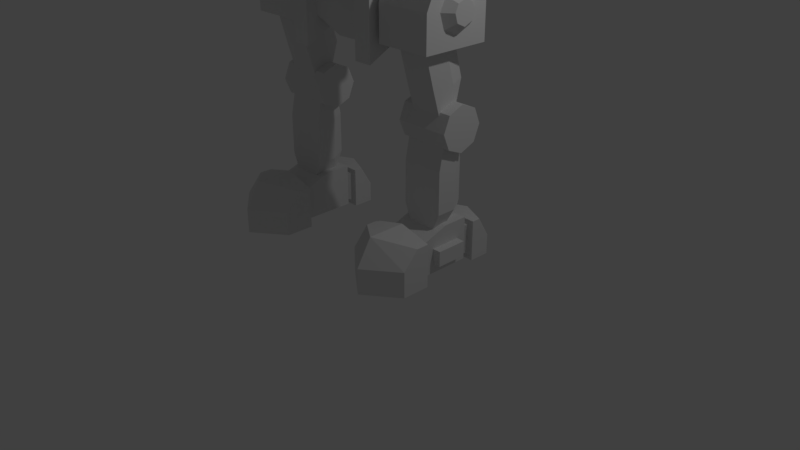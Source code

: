 # Source: GruntjawModel.blend  (saved by Blender 2.79.0; exported with 4.5.12 LTS)
import bpy
from mathutils import Matrix  # noqa: F401  (used for matrix-valued properties, if any)

bpy.ops.wm.read_factory_settings(use_empty=True)
scene = bpy.context.scene
scene.name = 'Scene'

# ---- collections
col_collection_1 = bpy.data.collections.new('Collection 1'); scene.collection.children.link(col_collection_1)

# ---- materials (node trees are filled in below, after node groups)
mat_material = bpy.data.materials.new('Material')
mat_material.alpha_threshold = 0.0
mat_material.use_transparent_shadow = False
mat_material.roughness = 0.5
mat_material.line_color = (0.0, 0.0, 0.0, 1.0)

# ---- material node trees

# ---- world
world_world = bpy.data.worlds.new('World'); scene.world = world_world
world_world.color = (0.05088, 0.05088, 0.05088)
world_world.use_sun_shadow = False
world_world.sun_shadow_jitter_overblur = 0.0
world_world.cycles.sampling_method = 'MANUAL'

# ---- cameras
cam_camera = bpy.data.cameras.new('Camera')
cam_camera.clip_end = 100.0
cam_camera.lens = 35.0
cam_camera.sensor_width = 32.0
cam_camera.sensor_height = 18.0
cam_camera.ortho_scale = 7.314
cam_camera.dof.focus_distance = 0.0
cam_camera.dof.aperture_fstop = 128.0

# ---- lights
light_lamp = bpy.data.lights.new('Lamp', 'POINT')
light_lamp.transmission_factor = 0.0
light_lamp.cutoff_distance = 30.0
light_lamp.energy = 100.0
light_lamp.shadow_buffer_clip_start = 1.001
light_lamp.shadow_soft_size = 0.1
light_lamp.shadow_maximum_resolution = 0.006
light_lamp.use_absolute_resolution = True

# ---- meshes
me_cube_008 = bpy.data.meshes.new('Cube.008')
me_cube_008.from_pydata([(-0.2761, -0.1008, -0.1008), (-0.2761, -0.1008, 0.1008), (-0.2761, 0.1008, -0.1008), (-0.2761, 0.1008, 0.1008), (0.2703, -0.2901, -0.4126), (0.4258, -0.1735, 0.1562), (0.1523, 0.2645, -0.4126), (0.4258, 0.1735, 0.1562), (-0.2761, 0.0, -0.1426), (-0.2761, -0.1426, 0.0), (-0.2761, 0.0, 0.1426), (-0.2761, 0.1426, 0.0), (0.07433, 0.2645, -0.4126), (0.07481, 0.3061, 0.2975), (0.4258, 0.2491, -0.001649), (0.2703, 0.01403, -0.4126), (0.4258, 2.672e-10, 0.2262), (0.4258, -0.2491, -0.001649), (0.07433, -0.2901, -0.4126), (0.07481, -0.3061, 0.2975), (0.07481, -7.381e-10, 0.3848), (0.07481, -0.4344, 0.02174), (0.07433, 0.1373, -1.284), (0.07481, 0.4344, 0.02174), (-0.1216, 0.01403, -0.4126), (-0.1216, -0.2901, -0.4126), (-0.2762, -0.4344, 0.02174), (-0.2762, -0.3061, 0.2975), (-0.2762, -7.381e-10, 0.3848), (-0.2762, 0.3061, 0.2975), (-0.2762, 0.4344, 0.02174), (-0.003643, 0.2645, -0.4126), (-0.4579, -0.1008, -0.1008), (-0.4579, -0.1008, 0.1008), (-0.4579, 0.1008, -0.1008), (-0.4579, 0.1008, 0.1008), (-0.4579, 0.0, -0.1426), (-0.4579, -0.1426, 0.0), (-0.4579, 0.0, 0.1426), (-0.4579, 0.1426, 0.0), (-0.4579, 0.0, 0.0), (-0.2762, -7.381e-10, -0.4126), (-0.2762, -0.4344, -0.4126), (0.07481, 0.4344, -0.4126), (-0.2762, 0.4344, -0.4126), (0.4258, -3.237e-11, -0.2739), (0.4258, 0.19, -0.1864), (0.07481, -0.4344, -0.4126), (0.4258, -0.19, -0.1864), (0.2703, -0.0365, -1.284), (0.1523, 0.2575, -1.284), (0.07433, 0.2575, -1.284), (0.2703, 0.1373, -1.284), (0.07433, -0.0365, -1.284), (-0.1216, 0.1373, -1.284), (-0.1216, -0.0365, -1.284), (-0.003643, 0.2575, -1.284), (-0.003643, 0.3878, -0.8521), (-0.1216, -0.1668, -0.8521), (-0.1216, 0.1373, -0.8521), (0.07433, -0.1668, -0.8521), (0.2703, 0.1373, -0.8521), (0.07433, 0.3878, -0.8521), (0.1523, 0.3878, -0.8521), (0.2703, -0.1668, -0.8521), (0.4258, 0.4344, 0.02174), (0.4258, 0.4344, -0.4126), (0.4258, -7.381e-10, -0.4126), (0.4258, -7.381e-10, 0.3848), (0.4258, -0.3061, 0.2975), (0.4258, -0.4344, 0.02174), (0.4258, -0.4344, -0.4126), (0.4258, 0.3061, 0.2975), (0.5367, -0.1003, 0.08614), (0.5367, 0.1003, 0.08614), (0.5367, 0.144, -0.005154), (0.5367, 8.528e-10, 0.1266), (0.5367, -0.144, -0.005154), (0.5367, 2.714e-10, 0.008369), (0.5367, 6.795e-10, -0.1626), (0.5367, 0.1099, -0.112), (0.5367, -0.1099, -0.112), (0.4161, -0.05897, -1.52), (0.4161, -0.05897, -1.123), (0.4161, 0.3374, -1.52), (0.4161, 0.3374, -1.123), (-0.2754, 0.1392, -1.321), (-0.2754, -0.1411, -1.321), (0.4161, 0.4194, -1.321), (0.4161, 0.1392, -1.602), (0.4161, 0.1392, -1.041), (0.4161, -0.1411, -1.321), (-0.2754, 0.1392, -1.041), (-0.2754, 0.1392, -1.602), (-0.2754, 0.4194, -1.321), (-0.2754, 0.3374, -1.123), (-0.2754, 0.3374, -1.52), (0.4161, 0.1392, -1.321), (-0.2754, -0.05897, -1.123), (-0.2754, -0.05897, -1.52)], [], [(2, 8, 36, 34), (23, 13, 72, 65), (5, 17, 77, 73), (21, 19, 27, 26), (64, 60, 53, 49), (20, 28, 27, 19), (68, 20, 19, 69), (72, 13, 20, 68), (13, 29, 28, 20), (31, 12, 62, 57), (25, 24, 59, 58), (15, 4, 64, 61), (47, 21, 26, 42), (71, 70, 21, 47), (70, 69, 19, 21), (46, 14, 75, 80), (16, 5, 73, 76), (14, 7, 74, 75), (43, 23, 65, 66), (44, 30, 23, 43), (30, 29, 13, 23), (1, 10, 38, 33), (9, 1, 33, 37), (11, 2, 34, 39), (0, 8, 41, 42), (1, 9, 26, 27), (3, 10, 28, 29), (2, 11, 30, 44), (8, 2, 44, 41), (9, 0, 42, 26), (10, 1, 27, 28), (11, 3, 29, 30), (40, 38, 35, 39), (36, 40, 39, 34), (32, 37, 40, 36), (37, 33, 38, 40), (10, 3, 35, 38), (8, 0, 32, 36), (3, 11, 39, 35), (0, 9, 37, 32), (24, 25, 42, 41), (12, 31, 44, 43), (15, 6, 66, 67), (18, 4, 71, 47), (31, 24, 41, 44), (6, 12, 43, 66), (4, 15, 67, 71), (25, 18, 47, 42), (12, 6, 63, 62), (24, 31, 57, 59), (4, 18, 60, 64), (6, 15, 61, 63), (62, 63, 50, 51), (59, 57, 56, 54), (63, 61, 52, 50), (18, 25, 58, 60), (61, 64, 49, 52), (58, 59, 54, 55), (60, 58, 55, 53), (57, 62, 51, 56), (14, 46, 66, 65), (46, 45, 67, 66), (5, 16, 68, 69), (48, 17, 70, 71), (7, 14, 65, 72), (45, 48, 71, 67), (16, 7, 72, 68), (17, 5, 69, 70), (78, 76, 73, 77), (79, 78, 77, 81), (80, 75, 78, 79), (75, 74, 76, 78), (48, 45, 79, 81), (17, 48, 81, 77), (45, 46, 80, 79), (7, 16, 76, 74), (55, 54, 22, 53), (52, 49, 53, 22), (51, 50, 52, 22), (56, 51, 22, 54), (91, 87, 99, 82), (83, 98, 87, 91), (97, 90, 83, 91), (96, 93, 86, 94), (86, 87, 98, 92), (82, 99, 93, 89), (88, 94, 95, 85), (89, 93, 96, 84), (90, 92, 98, 83), (94, 86, 92, 95), (93, 99, 87, 86), (89, 97, 91, 82), (84, 88, 97, 89), (88, 85, 90, 97), (84, 96, 94, 88), (85, 95, 92, 90)])
me_cube_008.use_remesh_preserve_volume = False
me_cube_008.use_remesh_preserve_attributes = False
me_cube_008.use_mirror_vertex_groups = False
me_cube_008.update()
me_cube_007 = bpy.data.meshes.new('Cube.007')
me_cube_007.from_pydata([(-0.2684, -0.118, -0.6168), (-0.2684, -0.03991, 0.2902), (-0.1069, 0.3821, -0.6168), (-0.1069, 0.304, 0.2902), (0.2684, -0.118, -0.6168), (0.2684, -0.03991, 0.2902), (0.1069, 0.3821, -0.6168), (0.1069, 0.304, 0.2902), (-0.2684, 0.1321, -0.6168), (-0.2684, -0.118, -0.09171), (-0.2684, 0.1321, 0.2902), (-0.1069, 0.3821, -0.09171), (-1.176e-10, 0.3821, -0.6168), (-1.176e-10, 0.304, 0.2902), (0.1069, 0.3821, -0.09171), (0.2684, 0.1321, -0.6168), (0.2684, 0.1321, 0.2902), (0.2684, -0.118, -0.09171), (-1.176e-10, -0.118, -0.6168), (-1.176e-10, -0.03991, 0.2902), (-1.176e-10, 0.1321, 0.2902), (-1.176e-10, -0.118, -0.09171), (0.2684, 0.1321, -0.09171), (-1.176e-10, 0.3821, -0.09171), (-0.2684, 0.1321, -0.09171), (-0.1415, 0.04719, -0.918), (-0.1415, -0.1176, -0.918), (-1.176e-10, 0.212, -0.918), (-0.1415, 0.212, -0.918), (0.1415, 0.04719, -0.918), (0.1415, 0.212, -0.918), (-1.176e-10, -0.1176, -0.918), (0.1415, -0.1176, -0.918), (-1.176e-10, 0.04719, -0.918)], [], [(24, 10, 3, 11), (23, 13, 7, 14), (22, 16, 5, 17), (21, 19, 1, 9), (0, 8, 25, 26), (20, 10, 1, 19), (16, 20, 19, 5), (7, 13, 20, 16), (13, 3, 10, 20), (18, 0, 26, 31), (2, 12, 27, 28), (15, 4, 32, 29), (18, 21, 9, 0), (4, 17, 21, 18), (17, 5, 19, 21), (15, 22, 17, 4), (6, 14, 22, 15), (14, 7, 16, 22), (12, 23, 14, 6), (2, 11, 23, 12), (11, 3, 13, 23), (8, 24, 11, 2), (0, 9, 24, 8), (9, 1, 10, 24), (33, 29, 32, 31), (25, 33, 31, 26), (28, 27, 33, 25), (27, 30, 29, 33), (6, 15, 29, 30), (12, 6, 30, 27), (8, 2, 28, 25), (4, 18, 31, 32)])
me_cube_007.use_remesh_preserve_volume = False
me_cube_007.use_remesh_preserve_attributes = False
me_cube_007.use_mirror_vertex_groups = False
me_cube_007.update()
me_cube_006 = bpy.data.meshes.new('Cube.006')
me_cube_006.from_pydata([(-0.1919, -0.3194, -0.1384), (-0.1919, -0.3194, 0.1384), (-0.218, 0.3194, -0.1584), (-0.218, 0.3194, 0.1584), (0.2712, -0.1976, -0.09593), (0.2712, -0.1976, 0.09593), (0.1941, 0.3194, -0.1584), (0.1941, 0.3194, 0.1584), (-0.2951, 9.313e-10, -0.2177), (-0.1919, -0.3194, 0.0), (-0.2951, 9.313e-10, 0.3296), (-0.218, 0.3194, 0.0), (-0.01194, 0.3194, -0.1584), (-0.01194, 0.3194, 0.1584), (0.1941, 0.3194, 0.0), (0.2712, 9.313e-10, -0.09593), (0.2712, 9.313e-10, 0.09593), (0.2712, -0.1976, 0.0), (-0.01194, -0.3194, -0.1384), (-0.01194, -0.3194, 0.1384), (-0.01194, 9.313e-10, 0.3296), (-0.01194, 9.313e-10, -0.2177), (-0.2951, 9.313e-10, 0.0), (-0.2951, 0.3194, 0.0), (-0.2951, 0.3194, -0.2177), (-0.01194, 0.3194, -0.2177), (-0.01194, 0.3194, 0.3296), (0.2712, 0.1976, 0.09593), (0.2712, 0.1976, 0.0), (0.2712, 0.1976, -0.09593), (-0.2951, 0.3194, 0.3296), (-0.01194, 0.8256, 0.0), (0.2453, 0.4077, 0.0), (-0.2692, 0.4077, 0.0), (-0.01194, 0.4077, -0.1978), (-0.01194, 0.4077, 0.1978), (-0.2692, 0.4077, -0.1978), (0.2453, 0.4077, 0.1978), (0.2453, 0.4077, -0.1978), (-0.2692, 0.4077, 0.1978), (0.3229, 0.4077, 0.0), (-0.3468, 0.4077, 0.0), (-0.01194, 0.4077, -0.2575), (-0.01194, 0.4077, 0.2575), (-0.3468, 0.4077, -0.2575), (0.3229, 0.4077, 0.2575), (0.3229, 0.4077, -0.2575), (-0.3468, 0.4077, 0.2575), (0.3229, 0.6739, 0.0), (-0.3468, 0.6739, 0.0), (-0.01194, 0.8256, -0.2575), (-0.01194, 0.6704, 0.2575), (-0.3468, 0.6739, -0.2575), (0.3229, 0.5186, 0.2575), (0.3229, 0.6739, -0.2575), (-0.3468, 0.5186, 0.2575), (0.2712, 0.3194, 0.0), (0.2712, 0.3194, -0.2177), (0.2712, 9.313e-10, -0.2177), (0.2712, 9.313e-10, 0.3296), (0.1681, -0.3194, 0.1384), (0.1681, -0.3194, 0.0), (0.1681, -0.3194, -0.1384), (0.2712, 0.3194, 0.3296), (0.3767, 9.313e-10, 0.0), (0.3767, -0.1976, 0.0), (0.3767, 0.1976, 0.0), (0.3767, 9.313e-10, -0.09593), (0.3767, 9.313e-10, 0.09593), (0.3767, 0.1976, -0.09593), (0.3767, -0.1976, 0.09593), (0.3767, -0.1976, -0.09593), (0.3767, 0.1976, 0.09593), (-0.2951, -0.3194, 0.0), (-0.2951, -0.3194, 0.2177), (0.2712, -0.3194, 0.0), (0.2712, -0.3194, -0.2177), (-0.01194, -0.3194, -0.2177), (-0.01194, -0.3194, 0.2177), (-0.2951, -0.3194, -0.2177), (0.2712, -0.3194, 0.2177), (-0.01194, -1.095, 0.06246), (-0.2332, -0.4165, 0.06246), (0.2093, -0.4165, 0.06246), (-0.01194, -0.4165, -0.183), (-0.01194, -0.4165, 0.2693), (-0.2332, -0.4165, 0.2693), (0.2093, -0.4165, -0.183), (-0.2332, -0.4165, -0.183), (0.2093, -0.4165, 0.2693), (-0.4286, -0.4165, 0.06246), (0.4047, -0.4165, 0.06246), (-0.01194, -0.4165, -0.2606), (-0.01194, -0.4165, 0.3915), (-0.4286, -0.4165, 0.2831), (0.4047, -0.4165, -0.2606), (-0.4286, -0.4165, -0.2606), (0.4047, -0.4165, 0.2831), (-0.4286, -0.777, 0.06246), (0.4047, -0.777, 0.06246), (-0.01194, -1.095, -0.2606), (-0.01194, -0.8991, 0.3915), (-0.4286, -0.5807, 0.2831), (0.4047, -0.777, -0.2606), (-0.4286, -0.777, -0.2606), (0.4047, -0.5807, 0.2831)], [], [(22, 10, 30, 23), (3, 13, 35, 39), (15, 29, 69, 67), (1, 9, 82, 86), (21, 58, 76, 77), (20, 10, 74, 78), (59, 20, 78, 80), (63, 26, 20, 59), (26, 30, 10, 20), (8, 21, 77, 79), (24, 25, 21, 8), (25, 57, 58, 21), (18, 62, 87, 84), (9, 0, 88, 82), (0, 18, 84, 88), (17, 4, 71, 65), (4, 15, 67, 71), (5, 17, 65, 70), (12, 2, 36, 34), (14, 6, 38, 32), (6, 12, 34, 38), (8, 22, 23, 24), (79, 73, 22, 8), (73, 74, 10, 22), (11, 2, 24, 23), (2, 12, 25, 24), (7, 13, 26, 63), (6, 14, 56, 57), (3, 11, 23, 30), (12, 6, 57, 25), (13, 3, 30, 26), (14, 7, 63, 56), (34, 36, 44, 42), (32, 38, 46, 40), (38, 34, 42, 46), (37, 32, 40, 45), (11, 3, 39, 33), (13, 7, 37, 35), (2, 11, 33, 36), (7, 14, 32, 37), (46, 42, 50, 54), (45, 40, 48, 53), (44, 41, 49, 52), (43, 45, 53, 51), (39, 35, 43, 47), (33, 39, 47, 41), (35, 37, 45, 43), (36, 33, 41, 44), (31, 51, 53, 48), (50, 31, 48, 54), (52, 49, 31, 50), (49, 55, 51, 31), (40, 46, 54, 48), (42, 44, 52, 50), (47, 43, 51, 55), (41, 47, 55, 49), (28, 29, 57, 56), (29, 15, 58, 57), (5, 16, 59, 80), (4, 17, 75, 76), (27, 28, 56, 63), (15, 4, 76, 58), (16, 27, 63, 59), (17, 5, 80, 75), (64, 68, 70, 65), (67, 64, 65, 71), (69, 66, 64, 67), (66, 72, 68, 64), (27, 16, 68, 72), (28, 27, 72, 66), (16, 5, 70, 68), (29, 28, 66, 69), (9, 1, 74, 73), (61, 62, 76, 75), (62, 18, 77, 76), (1, 19, 78, 74), (0, 9, 73, 79), (60, 61, 75, 80), (18, 0, 79, 77), (19, 60, 80, 78), (86, 82, 90, 94), (84, 87, 95, 92), (82, 88, 96, 90), (88, 84, 92, 96), (60, 19, 85, 89), (61, 60, 89, 83), (19, 1, 86, 85), (62, 61, 83, 87), (96, 92, 100, 104), (95, 91, 99, 103), (93, 94, 102, 101), (91, 97, 105, 99), (89, 85, 93, 97), (83, 89, 97, 91), (85, 86, 94, 93), (87, 83, 91, 95), (81, 101, 102, 98), (100, 81, 98, 104), (103, 99, 81, 100), (99, 105, 101, 81), (90, 96, 104, 98), (92, 95, 103, 100), (94, 90, 98, 102), (97, 93, 101, 105)])
me_cube_006.use_remesh_preserve_volume = False
me_cube_006.use_remesh_preserve_attributes = False
me_cube_006.use_mirror_vertex_groups = False
me_cube_006.update()
me_cube_005 = bpy.data.meshes.new('Cube.005')
me_cube_005.from_pydata([(-0.1919, -0.3194, -0.1384), (-0.1919, -0.3194, 0.1384), (-0.218, 0.3194, -0.1584), (-0.218, 0.3194, 0.1584), (0.2712, -0.1976, -0.09593), (0.2712, -0.1976, 0.09593), (0.1941, 0.3194, -0.1584), (0.1941, 0.3194, 0.1584), (-0.2951, 9.313e-10, -0.2177), (-0.1919, -0.3194, 0.0), (-0.2951, 9.313e-10, 0.3296), (-0.218, 0.3194, 0.0), (-0.01194, 0.3194, -0.1584), (-0.01194, 0.3194, 0.1584), (0.1941, 0.3194, 0.0), (0.2712, 9.313e-10, -0.09593), (0.2712, 9.313e-10, 0.09593), (0.2712, -0.1976, 0.0), (-0.01194, -0.3194, -0.1384), (-0.01194, -0.3194, 0.1384), (-0.01194, 9.313e-10, 0.3296), (-0.01194, 9.313e-10, -0.2177), (-0.2951, 9.313e-10, 0.0), (-0.2951, 0.3194, 0.0), (-0.2951, 0.3194, -0.2177), (-0.01194, 0.3194, -0.2177), (-0.01194, 0.3194, 0.3296), (0.2712, 0.1976, 0.09593), (0.2712, 0.1976, 0.0), (0.2712, 0.1976, -0.09593), (-0.2951, 0.3194, 0.3296), (-0.01194, 0.8256, 0.0), (0.2453, 0.4077, 0.0), (-0.2692, 0.4077, 0.0), (-0.01194, 0.4077, -0.1978), (-0.01194, 0.4077, 0.1978), (-0.2692, 0.4077, -0.1978), (0.2453, 0.4077, 0.1978), (0.2453, 0.4077, -0.1978), (-0.2692, 0.4077, 0.1978), (0.3229, 0.4077, 0.0), (-0.3468, 0.4077, 0.0), (-0.01194, 0.4077, -0.2575), (-0.01194, 0.4077, 0.2575), (-0.3468, 0.4077, -0.2575), (0.3229, 0.4077, 0.2575), (0.3229, 0.4077, -0.2575), (-0.3468, 0.4077, 0.2575), (0.3229, 0.6739, 0.0), (-0.3468, 0.6739, 0.0), (-0.01194, 0.8256, -0.2575), (-0.01194, 0.6704, 0.2575), (-0.3468, 0.6739, -0.2575), (0.3229, 0.5186, 0.2575), (0.3229, 0.6739, -0.2575), (-0.3468, 0.5186, 0.2575), (0.2712, 0.3194, 0.0), (0.2712, 0.3194, -0.2177), (0.2712, 9.313e-10, -0.2177), (0.2712, 9.313e-10, 0.3296), (0.1681, -0.3194, 0.1384), (0.1681, -0.3194, 0.0), (0.1681, -0.3194, -0.1384), (0.2712, 0.3194, 0.3296), (0.3767, 9.313e-10, 0.0), (0.3767, -0.1976, 0.0), (0.3767, 0.1976, 0.0), (0.3767, 9.313e-10, -0.09593), (0.3767, 9.313e-10, 0.09593), (0.3767, 0.1976, -0.09593), (0.3767, -0.1976, 0.09593), (0.3767, -0.1976, -0.09593), (0.3767, 0.1976, 0.09593), (-0.2951, -0.3194, 0.0), (-0.2951, -0.3194, 0.2177), (0.2712, -0.3194, 0.0), (0.2712, -0.3194, -0.2177), (-0.01194, -0.3194, -0.2177), (-0.01194, -0.3194, 0.2177), (-0.2951, -0.3194, -0.2177), (0.2712, -0.3194, 0.2177), (-0.01194, -1.095, 0.06246), (-0.2332, -0.4165, 0.06246), (0.2093, -0.4165, 0.06246), (-0.01194, -0.4165, -0.183), (-0.01194, -0.4165, 0.2693), (-0.2332, -0.4165, 0.2693), (0.2093, -0.4165, -0.183), (-0.2332, -0.4165, -0.183), (0.2093, -0.4165, 0.2693), (-0.4286, -0.4165, 0.06246), (0.4047, -0.4165, 0.06246), (-0.01194, -0.4165, -0.2606), (-0.01194, -0.4165, 0.3915), (-0.4286, -0.4165, 0.2831), (0.4047, -0.4165, -0.2606), (-0.4286, -0.4165, -0.2606), (0.4047, -0.4165, 0.2831), (-0.4286, -0.777, 0.06246), (0.4047, -0.777, 0.06246), (-0.01194, -1.095, -0.2606), (-0.01194, -0.8991, 0.3915), (-0.4286, -0.5807, 0.2831), (0.4047, -0.777, -0.2606), (-0.4286, -0.777, -0.2606), (0.4047, -0.5807, 0.2831)], [], [(22, 10, 30, 23), (3, 13, 35, 39), (15, 29, 69, 67), (1, 9, 82, 86), (21, 58, 76, 77), (20, 10, 74, 78), (59, 20, 78, 80), (63, 26, 20, 59), (26, 30, 10, 20), (8, 21, 77, 79), (24, 25, 21, 8), (25, 57, 58, 21), (18, 62, 87, 84), (9, 0, 88, 82), (0, 18, 84, 88), (17, 4, 71, 65), (4, 15, 67, 71), (5, 17, 65, 70), (12, 2, 36, 34), (14, 6, 38, 32), (6, 12, 34, 38), (8, 22, 23, 24), (79, 73, 22, 8), (73, 74, 10, 22), (11, 2, 24, 23), (2, 12, 25, 24), (7, 13, 26, 63), (6, 14, 56, 57), (3, 11, 23, 30), (12, 6, 57, 25), (13, 3, 30, 26), (14, 7, 63, 56), (34, 36, 44, 42), (32, 38, 46, 40), (38, 34, 42, 46), (37, 32, 40, 45), (11, 3, 39, 33), (13, 7, 37, 35), (2, 11, 33, 36), (7, 14, 32, 37), (46, 42, 50, 54), (45, 40, 48, 53), (44, 41, 49, 52), (43, 45, 53, 51), (39, 35, 43, 47), (33, 39, 47, 41), (35, 37, 45, 43), (36, 33, 41, 44), (31, 51, 53, 48), (50, 31, 48, 54), (52, 49, 31, 50), (49, 55, 51, 31), (40, 46, 54, 48), (42, 44, 52, 50), (47, 43, 51, 55), (41, 47, 55, 49), (28, 29, 57, 56), (29, 15, 58, 57), (5, 16, 59, 80), (4, 17, 75, 76), (27, 28, 56, 63), (15, 4, 76, 58), (16, 27, 63, 59), (17, 5, 80, 75), (64, 68, 70, 65), (67, 64, 65, 71), (69, 66, 64, 67), (66, 72, 68, 64), (27, 16, 68, 72), (28, 27, 72, 66), (16, 5, 70, 68), (29, 28, 66, 69), (9, 1, 74, 73), (61, 62, 76, 75), (62, 18, 77, 76), (1, 19, 78, 74), (0, 9, 73, 79), (60, 61, 75, 80), (18, 0, 79, 77), (19, 60, 80, 78), (86, 82, 90, 94), (84, 87, 95, 92), (82, 88, 96, 90), (88, 84, 92, 96), (60, 19, 85, 89), (61, 60, 89, 83), (19, 1, 86, 85), (62, 61, 83, 87), (96, 92, 100, 104), (95, 91, 99, 103), (93, 94, 102, 101), (91, 97, 105, 99), (89, 85, 93, 97), (83, 89, 97, 91), (85, 86, 94, 93), (87, 83, 91, 95), (81, 101, 102, 98), (100, 81, 98, 104), (103, 99, 81, 100), (99, 105, 101, 81), (90, 96, 104, 98), (92, 95, 103, 100), (94, 90, 98, 102), (97, 93, 101, 105)])
me_cube_005.use_remesh_preserve_volume = False
me_cube_005.use_remesh_preserve_attributes = False
me_cube_005.use_mirror_vertex_groups = False
me_cube_005.update()
me_cube_003 = bpy.data.meshes.new('Cube.003')
me_cube_003.from_pydata([(-0.2684, -0.118, -0.6168), (-0.2684, -0.03991, 0.2902), (-0.1069, 0.3821, -0.6168), (-0.1069, 0.304, 0.2902), (0.2684, -0.118, -0.6168), (0.2684, -0.03991, 0.2902), (0.1069, 0.3821, -0.6168), (0.1069, 0.304, 0.2902), (-0.2684, 0.1321, -0.6168), (-0.2684, -0.118, -0.09171), (-0.2684, 0.1321, 0.2902), (-0.1069, 0.3821, -0.09171), (-1.176e-10, 0.3821, -0.6168), (-1.176e-10, 0.304, 0.2902), (0.1069, 0.3821, -0.09171), (0.2684, 0.1321, -0.6168), (0.2684, 0.1321, 0.2902), (0.2684, -0.118, -0.09171), (-1.176e-10, -0.118, -0.6168), (-1.176e-10, -0.03991, 0.2902), (-1.176e-10, 0.1321, 0.2902), (-1.176e-10, -0.118, -0.09171), (0.2684, 0.1321, -0.09171), (-1.176e-10, 0.3821, -0.09171), (-0.2684, 0.1321, -0.09171), (-0.1415, 0.04719, -0.918), (-0.1415, -0.1176, -0.918), (-1.176e-10, 0.212, -0.918), (-0.1415, 0.212, -0.918), (0.1415, 0.04719, -0.918), (0.1415, 0.212, -0.918), (-1.176e-10, -0.1176, -0.918), (0.1415, -0.1176, -0.918), (-1.176e-10, 0.04719, -0.918)], [], [(24, 10, 3, 11), (23, 13, 7, 14), (22, 16, 5, 17), (21, 19, 1, 9), (0, 8, 25, 26), (20, 10, 1, 19), (16, 20, 19, 5), (7, 13, 20, 16), (13, 3, 10, 20), (18, 0, 26, 31), (2, 12, 27, 28), (15, 4, 32, 29), (18, 21, 9, 0), (4, 17, 21, 18), (17, 5, 19, 21), (15, 22, 17, 4), (6, 14, 22, 15), (14, 7, 16, 22), (12, 23, 14, 6), (2, 11, 23, 12), (11, 3, 13, 23), (8, 24, 11, 2), (0, 9, 24, 8), (9, 1, 10, 24), (33, 29, 32, 31), (25, 33, 31, 26), (28, 27, 33, 25), (27, 30, 29, 33), (6, 15, 29, 30), (12, 6, 30, 27), (8, 2, 28, 25), (4, 18, 31, 32)])
me_cube_003.use_remesh_preserve_volume = False
me_cube_003.use_remesh_preserve_attributes = False
me_cube_003.use_mirror_vertex_groups = False
me_cube_003.update()
me_cube_002 = bpy.data.meshes.new('Cube.002')
me_cube_002.from_pydata([(-0.2761, -0.1008, -0.1008), (-0.2761, -0.1008, 0.1008), (-0.2761, 0.1008, -0.1008), (-0.2761, 0.1008, 0.1008), (0.2703, -0.2901, -0.4126), (0.4258, -0.1735, 0.1562), (0.1523, 0.2645, -0.4126), (0.4258, 0.1735, 0.1562), (-0.2761, 0.0, -0.1426), (-0.2761, -0.1426, 0.0), (-0.2761, 0.0, 0.1426), (-0.2761, 0.1426, 0.0), (0.07433, 0.2645, -0.4126), (0.07481, 0.3061, 0.2975), (0.4258, 0.2491, -0.001649), (0.2703, 0.01403, -0.4126), (0.4258, 2.672e-10, 0.2262), (0.4258, -0.2491, -0.001649), (0.07433, -0.2901, -0.4126), (0.07481, -0.3061, 0.2975), (0.07481, -7.381e-10, 0.3848), (0.07481, -0.4344, 0.02174), (0.07433, 0.1373, -1.284), (0.07481, 0.4344, 0.02174), (-0.1216, 0.01403, -0.4126), (-0.1216, -0.2901, -0.4126), (-0.2762, -0.4344, 0.02174), (-0.2762, -0.3061, 0.2975), (-0.2762, -7.381e-10, 0.3848), (-0.2762, 0.3061, 0.2975), (-0.2762, 0.4344, 0.02174), (-0.003643, 0.2645, -0.4126), (-0.4579, -0.1008, -0.1008), (-0.4579, -0.1008, 0.1008), (-0.4579, 0.1008, -0.1008), (-0.4579, 0.1008, 0.1008), (-0.4579, 0.0, -0.1426), (-0.4579, -0.1426, 0.0), (-0.4579, 0.0, 0.1426), (-0.4579, 0.1426, 0.0), (-0.4579, 0.0, 0.0), (-0.2762, -7.381e-10, -0.4126), (-0.2762, -0.4344, -0.4126), (0.07481, 0.4344, -0.4126), (-0.2762, 0.4344, -0.4126), (0.4258, -3.237e-11, -0.2739), (0.4258, 0.19, -0.1864), (0.07481, -0.4344, -0.4126), (0.4258, -0.19, -0.1864), (0.2703, -0.0365, -1.284), (0.1523, 0.2575, -1.284), (0.07433, 0.2575, -1.284), (0.2703, 0.1373, -1.284), (0.07433, -0.0365, -1.284), (-0.1216, 0.1373, -1.284), (-0.1216, -0.0365, -1.284), (-0.003643, 0.2575, -1.284), (-0.003643, 0.3878, -0.8521), (-0.1216, -0.1668, -0.8521), (-0.1216, 0.1373, -0.8521), (0.07433, -0.1668, -0.8521), (0.2703, 0.1373, -0.8521), (0.07433, 0.3878, -0.8521), (0.1523, 0.3878, -0.8521), (0.2703, -0.1668, -0.8521), (0.4258, 0.4344, 0.02174), (0.4258, 0.4344, -0.4126), (0.4258, -7.381e-10, -0.4126), (0.4258, -7.381e-10, 0.3848), (0.4258, -0.3061, 0.2975), (0.4258, -0.4344, 0.02174), (0.4258, -0.4344, -0.4126), (0.4258, 0.3061, 0.2975), (0.5367, -0.1003, 0.08614), (0.5367, 0.1003, 0.08614), (0.5367, 0.144, -0.005154), (0.5367, 8.528e-10, 0.1266), (0.5367, -0.144, -0.005154), (0.5367, 2.714e-10, 0.008369), (0.5367, 6.795e-10, -0.1626), (0.5367, 0.1099, -0.112), (0.5367, -0.1099, -0.112), (0.4161, -0.05897, -1.52), (0.4161, -0.05897, -1.123), (0.4161, 0.3374, -1.52), (0.4161, 0.3374, -1.123), (-0.2754, 0.1392, -1.321), (-0.2754, -0.1411, -1.321), (0.4161, 0.4194, -1.321), (0.4161, 0.1392, -1.602), (0.4161, 0.1392, -1.041), (0.4161, -0.1411, -1.321), (-0.2754, 0.1392, -1.041), (-0.2754, 0.1392, -1.602), (-0.2754, 0.4194, -1.321), (-0.2754, 0.3374, -1.123), (-0.2754, 0.3374, -1.52), (0.4161, 0.1392, -1.321), (-0.2754, -0.05897, -1.123), (-0.2754, -0.05897, -1.52)], [], [(2, 8, 36, 34), (23, 13, 72, 65), (5, 17, 77, 73), (21, 19, 27, 26), (64, 60, 53, 49), (20, 28, 27, 19), (68, 20, 19, 69), (72, 13, 20, 68), (13, 29, 28, 20), (31, 12, 62, 57), (25, 24, 59, 58), (15, 4, 64, 61), (47, 21, 26, 42), (71, 70, 21, 47), (70, 69, 19, 21), (46, 14, 75, 80), (16, 5, 73, 76), (14, 7, 74, 75), (43, 23, 65, 66), (44, 30, 23, 43), (30, 29, 13, 23), (1, 10, 38, 33), (9, 1, 33, 37), (11, 2, 34, 39), (0, 8, 41, 42), (1, 9, 26, 27), (3, 10, 28, 29), (2, 11, 30, 44), (8, 2, 44, 41), (9, 0, 42, 26), (10, 1, 27, 28), (11, 3, 29, 30), (40, 38, 35, 39), (36, 40, 39, 34), (32, 37, 40, 36), (37, 33, 38, 40), (10, 3, 35, 38), (8, 0, 32, 36), (3, 11, 39, 35), (0, 9, 37, 32), (24, 25, 42, 41), (12, 31, 44, 43), (15, 6, 66, 67), (18, 4, 71, 47), (31, 24, 41, 44), (6, 12, 43, 66), (4, 15, 67, 71), (25, 18, 47, 42), (12, 6, 63, 62), (24, 31, 57, 59), (4, 18, 60, 64), (6, 15, 61, 63), (62, 63, 50, 51), (59, 57, 56, 54), (63, 61, 52, 50), (18, 25, 58, 60), (61, 64, 49, 52), (58, 59, 54, 55), (60, 58, 55, 53), (57, 62, 51, 56), (14, 46, 66, 65), (46, 45, 67, 66), (5, 16, 68, 69), (48, 17, 70, 71), (7, 14, 65, 72), (45, 48, 71, 67), (16, 7, 72, 68), (17, 5, 69, 70), (78, 76, 73, 77), (79, 78, 77, 81), (80, 75, 78, 79), (75, 74, 76, 78), (48, 45, 79, 81), (17, 48, 81, 77), (45, 46, 80, 79), (7, 16, 76, 74), (55, 54, 22, 53), (52, 49, 53, 22), (51, 50, 52, 22), (56, 51, 22, 54), (91, 87, 99, 82), (83, 98, 87, 91), (97, 90, 83, 91), (96, 93, 86, 94), (86, 87, 98, 92), (82, 99, 93, 89), (88, 94, 95, 85), (89, 93, 96, 84), (90, 92, 98, 83), (94, 86, 92, 95), (93, 99, 87, 86), (89, 97, 91, 82), (84, 88, 97, 89), (88, 85, 90, 97), (84, 96, 94, 88), (85, 95, 92, 90)])
me_cube_002.use_remesh_preserve_volume = False
me_cube_002.use_remesh_preserve_attributes = False
me_cube_002.use_mirror_vertex_groups = False
me_cube_002.update()
me_cube_001 = bpy.data.meshes.new('Cube.001')
me_cube_001.from_pydata([(0.2083, -0.2083, -0.3829), (0.1227, -0.1227, 0.3829), (0.2083, 0.2083, -0.3829), (0.1227, 0.1227, 0.3829), (0.3088, 0.3829, -0.07389), (0.2083, 0.0, -0.3829), (0.1735, 0.0, 0.3829), (0.3829, -0.3829, -0.148), (0.3829, 0.0, -0.148), (0.3088, 0.3829, 0.3088), (0.3829, 0.0, 0.3829), (0.3829, -0.3829, 0.3829), (0.1227, -0.1227, 1.03), (0.1227, 0.1227, 1.03), (0.1735, 0.0, 1.03), (0.4153, 0.0, 0.5622), (0.4153, -0.5078, 0.4179), (0.4153, 0.5078, 0.4695), (0.4153, 0.5078, -0.0181), (0.4153, -0.5078, -0.4969), (0.4153, 0.0, -0.2346), (0.6517, -0.00981, 0.3825), (0.6517, -0.2134, 0.2624), (0.6517, 0.1971, 0.2611), (0.6517, 0.1959, 0.03218), (0.6517, -0.2123, 0.03091), (0.6517, -0.01197, -0.08717), (0.0, 0.2083, -0.3829), (0.0, 0.1735, 0.3829), (0.0, -0.2083, -0.3829), (0.0, -0.1735, 0.3829), (0.0, 0.0, -0.3829), (0.0, -0.3829, -0.148), (0.0, 0.3829, -0.07389), (0.0, 0.3829, 0.3088), (0.0, -0.3829, 0.3829), (0.0, 0.1735, 1.03), (0.0, -0.1735, 1.03), (0.0, 0.0, 1.03), (0.0, 0.3829, 0.3829), (0.3829, 0.3829, 0.3829), (0.3829, 0.3829, -0.148), (0.0, 0.3829, -0.148), (0.0, 0.5917, 0.3088), (0.0, 0.5917, -0.07389), (0.3088, 0.5917, 0.3088), (0.3088, 0.5917, -0.07389), (0.6517, 0.0, 0.5622), (0.6517, -0.5078, 0.4179), (0.6517, 0.5078, 0.4695), (0.6517, 0.5078, -0.0181), (0.6517, -0.5078, -0.4969), (0.6517, 0.0, -0.2346), (0.5739, -0.00981, 0.3825), (0.5739, -0.2134, 0.2624), (0.5739, 0.1971, 0.2611), (0.5739, 0.1959, 0.03218), (0.5739, -0.2123, 0.03091), (0.5739, -0.01197, -0.08717)], [], [(7, 8, 20, 19), (31, 5, 0, 29), (6, 3, 13, 14), (3, 28, 36, 13), (27, 2, 5, 31), (0, 7, 32, 29), (7, 11, 35, 32), (5, 8, 7, 0), (2, 41, 8, 5), (41, 40, 17, 18), (27, 42, 41, 2), (28, 3, 40, 39), (6, 1, 11, 10), (3, 6, 10, 40), (1, 30, 35, 11), (14, 38, 37, 12), (13, 36, 38, 14), (1, 6, 14, 12), (30, 1, 12, 37), (17, 15, 47, 49), (19, 20, 52, 51), (11, 7, 19, 16), (10, 11, 16, 15), (8, 41, 18, 20), (40, 10, 15, 17), (22, 25, 57, 54), (26, 24, 56, 58), (15, 16, 48, 47), (20, 18, 50, 52), (16, 19, 51, 48), (18, 17, 49, 50), (34, 9, 45, 43), (9, 34, 39, 40), (4, 9, 40, 41), (33, 4, 41, 42), (44, 43, 45, 46), (9, 4, 46, 45), (4, 33, 44, 46), (22, 21, 47, 48), (23, 24, 50, 49), (21, 23, 49, 47), (25, 22, 48, 51), (26, 25, 51, 52), (24, 26, 52, 50), (58, 53, 54, 57), (56, 55, 53, 58), (24, 23, 55, 56), (25, 26, 58, 57), (23, 21, 53, 55), (21, 22, 54, 53)])
me_cube_001.use_remesh_preserve_volume = False
me_cube_001.use_remesh_preserve_attributes = False
me_cube_001.use_mirror_vertex_groups = False
me_cube_001.update()
me_cube = bpy.data.meshes.new('Cube')
me_cube.from_pydata([(0.6436, 0.3773, -0.4126), (0.6436, 0.3773, 0.7511), (0.2326, -1.071, 0.5807), (0.6436, -0.3987, -0.4126), (0.6436, 0.3773, 0.002613), (0.2375, -1.329, 0.008981), (0.6436, -0.3987, 0.7511), (0.6436, -0.3987, 0.002613), (0.4936, 0.8117, -0.131), (0.4896, 0.5372, 0.8631), (0.3071, 0.205, -0.7617), (0.3071, -0.2263, -0.7617), (0.4896, -0.3567, 0.8631), (0.6436, -0.5107, 0.002613), (1.045, 0.2461, 0.01062), (1.045, -0.2674, 0.01062), (1.045, 0.2461, 0.5721), (1.045, 0.2461, -0.2417), (1.045, -0.2674, -0.2417), (1.045, -0.2674, 0.5721), (0.6436, 0.75, 0.8631), (0.6436, -0.5107, 0.8631), (0.1753, 0.5372, 1.087), (0.1753, -0.3567, 1.087), (0.4936, 0.5576, -0.6282), (0.6436, -0.5107, -0.7617), (0.3071, 0.205, -0.4681), (0.3071, -0.2263, -0.4681), (-0.6436, 0.3773, -0.4126), (-0.6436, 0.3773, 0.7511), (-0.2326, -1.071, 0.5807), (-0.6436, -0.3987, -0.4126), (-2.083e-08, 0.3646, -0.7617), (-0.6436, 0.3773, 0.002613), (-0.2375, -1.329, 0.008981), (-0.6436, -0.3987, 0.7511), (-2.083e-08, 0.5372, 0.8631), (-2.083e-08, -1.071, 0.5807), (-0.15, 0.8117, -0.131), (-2.083e-08, -1.329, 0.008981), (-0.6436, -0.3987, 0.002613), (-2.083e-08, -0.3567, 0.8631), (-2.083e-08, -0.3859, -0.7617), (-0.4936, 0.8117, -0.131), (-0.4896, 0.5372, 0.8631), (-0.3071, 0.205, -0.7617), (-0.3071, -0.2263, -0.7617), (-0.4896, -0.3567, 0.8631), (-0.6436, -0.5107, 0.002613), (-1.045, 0.2461, 0.01062), (-1.045, -0.2674, 0.01062), (-1.045, 0.2461, 0.5721), (-1.045, 0.2461, -0.2417), (-1.045, -0.2674, -0.2417), (-1.045, -0.2674, 0.5721), (9.838e-08, 0.75, 0.8631), (-0.6436, 0.75, 0.8631), (-0.6436, -0.5107, 0.8631), (-2.083e-08, -0.5107, 0.8631), (-2.083e-08, 0.5372, 1.087), (-2.083e-08, -0.3567, 1.087), (-0.1753, 0.5372, 1.087), (-0.1753, -0.3567, 1.087), (-0.15, 0.5576, -0.6282), (-0.4936, 0.5576, -0.6282), (-0.6436, -0.5107, -0.7617), (-2.083e-08, -0.5107, -0.7617), (-2.083e-08, -0.3859, -0.4681), (-2.083e-08, 0.3646, -0.4681), (-0.3071, 0.205, -0.4681), (-0.3071, -0.2263, -0.4681), (0.7676, -0.5093, -0.9083), (0.6194, -1.486, -0.4093), (-1.594e-08, -1.486, -0.4093), (0.3582, -1.486, 0.01099), (-1.594e-08, -1.486, 0.01099), (0.7676, -0.5093, 0.003392), (-1.696e-08, -0.5093, -0.9083), (-0.7676, -0.5093, -0.9083), (-0.6194, -1.486, -0.4093), (-0.3582, -1.486, 0.01099), (-0.7676, -0.5093, 0.003392), (0.15, 0.5576, -0.6282), (0.15, 0.8117, -0.131), (-0.6436, 0.4893, -0.7617), (-0.6436, 0.88, 0.002613), (0.6436, 0.4893, -0.7617), (-2.083e-08, 0.4893, -0.7617), (0.6436, 0.88, 0.002613), (-2.083e-08, 0.88, 0.002613), (-0.15, 0.4243, -0.5601), (-0.15, 0.6784, -0.06283), (-0.4936, 0.4243, -0.5601), (-0.4936, 0.6784, -0.06283), (0.4936, 0.4243, -0.5601), (0.15, 0.4243, -0.5601), (0.4936, 0.6784, -0.06283), (0.15, 0.6784, -0.06283)], [], [(13, 21, 2, 5), (20, 88, 89, 55), (83, 8, 96, 97), (66, 25, 71, 77), (5, 2, 37, 39), (5, 39, 75, 74), (3, 0, 17, 18), (1, 6, 19, 16), (21, 58, 37, 2), (41, 12, 23, 60), (10, 11, 27, 26), (34, 48, 81, 80), (1, 4, 88, 20), (0, 3, 25, 86), (4, 0, 86, 88), (6, 1, 20, 21), (3, 7, 13, 25), (7, 6, 21, 13), (17, 14, 15, 18), (14, 16, 19, 15), (7, 3, 18, 15), (0, 4, 14, 17), (4, 1, 16, 14), (6, 7, 15, 19), (9, 12, 21, 20), (36, 9, 20, 55), (12, 41, 58, 21), (22, 59, 60, 23), (12, 9, 22, 23), (9, 36, 59, 22), (11, 10, 86, 25), (10, 32, 87, 86), (42, 11, 25, 66), (26, 27, 67, 68), (11, 42, 67, 27), (32, 10, 26, 68), (48, 34, 30, 57), (56, 55, 89, 85), (63, 64, 92, 90), (48, 65, 78, 81), (34, 39, 37, 30), (39, 34, 80, 75), (31, 53, 52, 28), (29, 51, 54, 35), (57, 30, 37, 58), (41, 60, 62, 47), (45, 69, 70, 46), (13, 5, 74, 76), (29, 56, 85, 33), (28, 84, 65, 31), (33, 85, 84, 28), (35, 57, 56, 29), (31, 65, 48, 40), (40, 48, 57, 35), (52, 53, 50, 49), (49, 50, 54, 51), (40, 50, 53, 31), (28, 52, 49, 33), (33, 49, 51, 29), (35, 54, 50, 40), (44, 56, 57, 47), (36, 55, 56, 44), (47, 57, 58, 41), (61, 62, 60, 59), (47, 62, 61, 44), (44, 61, 59, 36), (46, 65, 84, 45), (45, 84, 87, 32), (42, 66, 65, 46), (69, 68, 67, 70), (46, 70, 67, 42), (32, 68, 69, 45), (72, 74, 75, 73), (71, 76, 74, 72), (71, 72, 73, 77), (79, 73, 75, 80), (78, 79, 80, 81), (78, 77, 73, 79), (65, 66, 77, 78), (25, 13, 76, 71), (63, 38, 89, 87), (64, 63, 87, 84), (43, 64, 84, 85), (38, 43, 85, 89), (82, 24, 86, 87), (24, 8, 88, 86), (8, 83, 89, 88), (83, 82, 87, 89), (96, 94, 95, 97), (93, 91, 90, 92), (24, 82, 95, 94), (64, 43, 93, 92), (82, 83, 97, 95), (38, 63, 90, 91), (8, 24, 94, 96), (43, 38, 91, 93)])
me_cube.materials.append(mat_material)
me_cube.use_remesh_preserve_volume = False
me_cube.use_remesh_preserve_attributes = False
me_cube.use_mirror_vertex_groups = False
me_cube.update()

# ---- objects
ob_gruntjawuplegr = bpy.data.objects.new('GruntjawUpLegR', me_cube_008)
ob_gruntjawlowlegr = bpy.data.objects.new('GruntjawLowLegR', me_cube_007)
ob_gruntjawfootr = bpy.data.objects.new('GruntjawFootR', me_cube_006)
ob_gruntjawfootl = bpy.data.objects.new('GruntJawFootL', me_cube_005)
ob_gruntjawlowlegl = bpy.data.objects.new('GruntJawLowLegL', me_cube_003)
ob_gruntjawuplegl = bpy.data.objects.new('GruntJawUpLegL', me_cube_002)
ob_gruntjawmain = bpy.data.objects.new('GruntjawMain', me_cube_001)
ob_gruntjawtorso = bpy.data.objects.new('GruntjawTorso', me_cube)
ob_lamp = bpy.data.objects.new('Lamp', light_lamp)
ob_camera = bpy.data.objects.new('Camera', cam_camera)

# ---- transforms, parenting, visibility, modifiers, constraints
ob_gruntjawuplegr.location = (-0.9952, -3.2e-07, 3.362)
ob_gruntjawuplegr.scale = (-1.0, 1.0, 1.0)
ob_gruntjawuplegr.lineart.crease_threshold = 0.0
ob_gruntjawlowlegr.location = (-1.066, 0.0, 1.666)
ob_gruntjawlowlegr.scale = (-1.0, 1.0, 1.0)
ob_gruntjawlowlegr.lineart.crease_threshold = 0.0
ob_gruntjawfootr.location = (-1.067, -8.253e-12, 0.5639)
ob_gruntjawfootr.scale = (-1.0, 1.0, 1.0)
ob_gruntjawfootr.lineart.crease_threshold = 0.0
ob_gruntjawfootl.location = (1.067, -8.253e-12, 0.5639)
ob_gruntjawfootl.lineart.crease_threshold = 0.0
ob_gruntjawlowlegl.location = (1.066, 0.0, 1.666)
ob_gruntjawlowlegl.lineart.crease_threshold = 0.0
ob_gruntjawuplegl.location = (0.9952, -3.2e-07, 3.362)
ob_gruntjawuplegl.lineart.crease_threshold = 0.0
ob_gruntjawmain.location = (0.0, 0.0, 3.214)
ob_gruntjawmain.lineart.crease_threshold = 0.0
_m = ob_gruntjawmain.modifiers.new('Mirror', 'MIRROR')
ob_gruntjawtorso.location = (0.0, 0.0, 4.659)
ob_gruntjawtorso.lock_rotations_4d = False
ob_gruntjawtorso.empty_display_type = 'ARROWS'
ob_gruntjawtorso.lineart.crease_threshold = 0.0
ob_lamp.location = (4.076, 1.005, 5.904)
ob_lamp.rotation_euler = (0.6503, 0.05522, 1.866)
ob_lamp.lock_rotations_4d = False
ob_lamp.empty_display_type = 'ARROWS'
ob_lamp.color = (0.0, 0.0, 0.0, 0.0)
ob_lamp.lineart.crease_threshold = 0.0
ob_camera.location = (7.481, -6.508, 5.344)
ob_camera.rotation_euler = (1.109, 0.0, 0.8149)
ob_camera.lock_rotations_4d = False
ob_camera.empty_display_type = 'ARROWS'
ob_camera.color = (0.0, 0.0, 0.0, 0.0)
ob_camera.display_type = 'WIRE'
ob_camera.lineart.crease_threshold = 0.0

# ---- collection membership
col_collection_1.objects.link(ob_gruntjawuplegr)
col_collection_1.objects.link(ob_gruntjawlowlegr)
col_collection_1.objects.link(ob_gruntjawfootr)
col_collection_1.objects.link(ob_gruntjawfootl)
col_collection_1.objects.link(ob_gruntjawlowlegl)
col_collection_1.objects.link(ob_gruntjawuplegl)
col_collection_1.objects.link(ob_gruntjawmain)
col_collection_1.objects.link(ob_gruntjawtorso)
col_collection_1.objects.link(ob_lamp)
col_collection_1.objects.link(ob_camera)

# ---- scene / render settings (as saved in the file)
scene.camera = ob_camera
scene.frame_start = 1; scene.frame_end = 250; scene.frame_set(1)
scene.render.engine = 'BLENDER_EEVEE_NEXT'
scene.render.resolution_percentage = 50
scene.render.dither_intensity = 0.0
scene.cycles.use_denoising = False
scene.cycles.samples = 128
scene.cycles.sampling_pattern = 'TABULATED_SOBOL'
scene.cycles.use_adaptive_sampling = False
scene.cycles.use_light_tree = False
scene.cycles.blur_glossy = 0.0
scene.cycles.sample_clamp_indirect = 0.0
scene.view_settings.view_transform = 'Standard'
bpy.context.view_layer.update()
